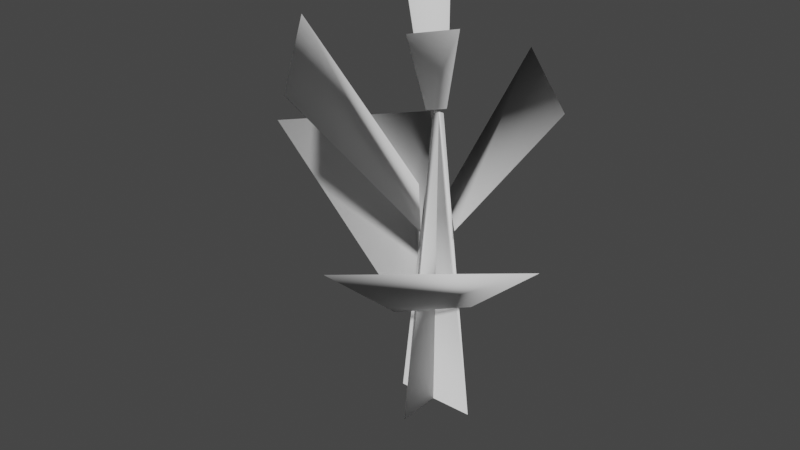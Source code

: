 # Source: scrub-lod0.blend  (saved by Blender 3.5.10; exported with 4.5.12 LTS)
import bpy
from mathutils import Matrix  # noqa: F401  (used for matrix-valued properties, if any)

bpy.ops.wm.read_factory_settings(use_empty=True)
scene = bpy.context.scene
scene.name = 'Scene'

# ---- collections
col_collection = bpy.data.collections.new('Collection'); scene.collection.children.link(col_collection)

# ---- world
world_world = bpy.data.worlds.new('World'); scene.world = world_world
world_world.use_nodes = True; world_world.node_tree.nodes.clear()
_N = world_world.node_tree.nodes; _L = world_world.node_tree.links
n0 = _N.new('ShaderNodeOutputWorld'); n0.name = 'World Output'; n0.location = (300, 300)
n1 = _N.new('ShaderNodeBackground'); n1.name = 'Background'; n1.location = (10, 300)
n1.inputs[0].default_value = (0.05088, 0.05088, 0.05088, 1.0)
_L.new(n1.outputs[0], n0.inputs[0])
n0.is_active_output = True
world_world.color = (0.05088, 0.05088, 0.05088)
world_world.use_sun_shadow = False
world_world.sun_shadow_jitter_overblur = 0.0

# ---- meshes
me_cube_004 = bpy.data.meshes.new('Cube.004')
me_cube_004.from_pydata([(-0.6494, 0.07563, -4.535), (-0.02743, -0.6443, -4.535), (0.6494, 0.07563, -4.535), (-0.02743, 0.6544, -4.535), (-0.08041, 0.05802, 0.3175), (-0.001306, -0.07538, 0.3175), (-0.001306, 0.08543, 0.3175), (0.08041, 0.05802, 0.3175), (0.5915, -0.3109, -1.198), (-0.2469, 0.6316, -1.189), (1.959, 0.13, 0.7519), (0.2011, 1.992, 0.8074), (-3.032, -0.1228, -0.5253), (-1.447, 1.709, -0.5253), (0.5685, -2.912, -0.7683), (2.496, -1.1, -0.8362), (0.07835, -0.7562, 1.637), (0.5113, -0.19, 1.654), (-0.7094, -0.2502, -2.594), (-1.016, 0.5573, 1.883), (-0.5947, 1.044, 1.883), (-0.3626, -2.527, 1.212), (-1.863, -0.6717, 1.518), (0.006736, 0.2477, 0.4724), (0.008562, 0.5796, -2.594), (0.1283, 0.06613, 0.3889), (-0.05822, -0.1547, 0.3875), (-0.2444, -0.6098, -2.703), (0.5296, 0.235, -2.711), (0.3537, -0.7621, -1.114), (-0.5407, 0.3024, -1.036), (-0.219, -0.01318, 0.4724)], [], [(6, 3, 1, 5), (4, 0, 2, 7), (29, 30, 22, 21), (13, 12, 18, 24), (17, 16, 26, 25), (19, 20, 23, 31), (8, 9, 11, 10), (27, 14, 15, 28)])
me_cube_004.polygons.foreach_set('use_smooth', [True] * 8)
_uv = me_cube_004.uv_layers.new(name='UVMap')
_uv.uv.foreach_set('vector', [0.0001925, 0.6087, 0.3087, 0.3108, 0.3067, 0.3129, 0.02277, 0.6303, 0.6131, 0.02148, 0.3086, 0.3155, 0.3106, 0.3135, 0.5908, 0.0001925, 0.316, 0.219, 0.3015, 0.408, 0.3015, 0.408, 0.316, 0.219, 0.3071, 0.3146, 0.3101, 0.3119, 0.3101, 0.3119, 0.3071, 0.3146, 0.006078, 0.02844, 0.6131, 0.02148, 0.6131, 0.02148, 0.006078, 0.02844, 0.6131, 0.5957, 0.0001925, 0.6087, 0.0001925, 0.6087, 0.6131, 0.5957, 0.316, 0.219, 0.3015, 0.408, 0.3015, 0.408, 0.316, 0.219, 0.3101, 0.3119, 0.3101, 0.3119, 0.3071, 0.3146, 0.3071, 0.3146])
_ca = me_cube_004.color_attributes.new('Attribute', 'BYTE_COLOR', 'CORNER')
_ca.data.foreach_set('color', [0.1248, 0.3419, 0.06301, 1.0, 0.1529, 0.1119, 0.04374, 1.0, 0.05951, 0.04667, 0.02217, 1.0, 0.1248, 0.3419, 0.06301, 1.0, 0.1248, 0.3419, 0.06301, 1.0, 0.1384, 0.09759, 0.02843, 1.0, 0.05781, 0.04519, 0.02122, 1.0, 0.1248, 0.3419, 0.06301, 1.0, 0.1384, 0.1144, 0.03071, 1.0, 0.08438, 0.09759, 0.04092, 1.0, 0.1248, 0.3185, 0.0648, 1.0, 0.1329, 0.1845, 0.04092, 1.0, 0.1248, 0.3372, 0.06301, 1.0, 0.1248, 0.3372, 0.06301, 1.0, 0.1301, 0.1119, 0.03071, 1.0, 0.1384, 0.117, 0.0319, 1.0, 0.1248, 0.3419, 0.06301, 1.0, 0.1248, 0.3419, 0.06301, 1.0, 0.1248, 0.3419, 0.06301, 1.0, 0.1248, 0.3419, 0.06301, 1.0, 0.1248, 0.3419, 0.06301, 1.0, 0.1248, 0.3419, 0.06301, 1.0, 0.1248, 0.3419, 0.06301, 1.0, 0.1248, 0.3419, 0.06301, 1.0, 0.1384, 0.1195, 0.0319, 1.0, 0.08022, 0.08438, 0.03955, 1.0, 0.1248, 0.3419, 0.06301, 1.0, 0.1248, 0.3231, 0.05951, 1.0, 0.1301, 0.107, 0.02956, 1.0, 0.1248, 0.3231, 0.06125, 1.0, 0.1248, 0.3372, 0.06301, 1.0, 0.1384, 0.1119, 0.03071, 1.0])
me_cube_004.materials.append(None)
me_cube_004.update()
me_cube_004.normals_split_custom_set([tuple(v) for v in zip(*[iter([0.3094, 0.6403, -0.7031, -0.08767, -0.574, 0.8141, -0.6335, -0.07278, 0.7703, 0.1943, -0.7664, -0.6122, -0.992, -0.1147, -0.05354, 0.5173, -0.06791, 0.8531, 0.1733, -0.6371, 0.751, 0.9723, -0.00406, 0.2336, -0.5156, 0.8352, 0.1913, 0.7432, -0.3589, 0.5646, 0.9801, -0.1028, -0.1697, 0.4604, 0.6784, -0.5725, -0.7133, -0.6752, -0.1879, 0.9716, 0.1874, -0.1448, 0.8144, 0.3392, 0.4709, -0.6725, -0.2277, 0.7042, 0.6283, -0.6579, -0.4152, 0.1978, -0.6753, -0.7105, 0.09961, -0.2244, -0.9694, 0.399, -0.7746, -0.4907, -0.7554, 0.5795, -0.3058, -0.252, 0.4907, -0.8341, -0.5737, 0.04498, -0.8178, -0.9041, 0.3763, -0.2026, 0.07481, 0.3165, -0.9456, 0.2878, -0.802, 0.5235, 0.05563, -0.9717, -0.2294, 0.6351, -0.07077, -0.7691, 0.5475, -0.04863, 0.8354, 0.6058, 0.7955, 0.01094, -0.8962, 0.2074, -0.3922, -0.9456, -0.01911, 0.3246])] * 3)])

# ---- objects
ob_cube_002 = bpy.data.objects.new('Cube.002', me_cube_004)

# ---- transforms, parenting, visibility, modifiers, constraints
ob_cube_002.location = (0.1379, -0.04442, 3.112)
ob_cube_002.rotation_mode = 'QUATERNION'
ob_cube_002.rotation_quaternion = (1.0, 0.0, 0.0, 0.0)

# ---- collection membership
scene.collection.objects.link(ob_cube_002)

# ---- scene / render settings (as saved in the file)
scene.frame_start = 1; scene.frame_end = 250; scene.frame_set(1)
scene.render.engine = 'BLENDER_EEVEE_NEXT'
scene.cycles.sampling_pattern = 'TABULATED_SOBOL'
scene.view_settings.view_transform = 'Filmic'
bpy.context.view_layer.update()

# ---- added for rendering (the .blend has no active camera and no usable light): camera, sun
cam_auto = bpy.data.cameras.new('AutoCamera')
cam_auto.lens = 50.0
cam_auto.sensor_width = 36.0
cam_auto.clip_end = 1000.0
ob_auto_camera = bpy.data.objects.new('AutoCamera', cam_auto)
scene.collection.objects.link(ob_auto_camera)
ob_auto_camera.location = (8.92633, -11.3719, 9.03085)
ob_auto_camera.rotation_euler = (1.09748, -7.21219e-08, 0.694738)
scene.camera = ob_auto_camera
light_auto_sun = bpy.data.lights.new('AutoSun', 'SUN')
light_auto_sun.energy = 3.0
light_auto_sun.angle = 0.0523599
ob_auto_sun = bpy.data.objects.new('AutoSun', light_auto_sun)
scene.collection.objects.link(ob_auto_sun)
ob_auto_sun.rotation_euler = (0.872665, 0.174533, 0.523599)
bpy.context.view_layer.update()
